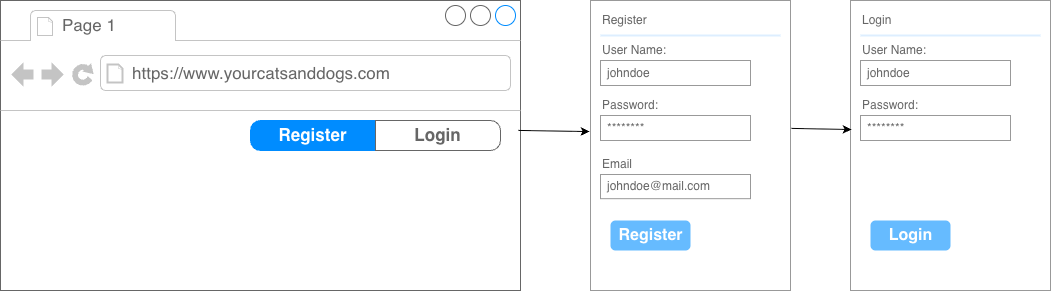

The diagram above was exported from draw.io. Its source (the exported page's mxGraphModel, read from the mxfile embedded in the PNG):
<mxGraphModel dx="1210" dy="1056" grid="1" gridSize="10" guides="1" tooltips="1" connect="1" arrows="1" fold="1" page="1" pageScale="1" pageWidth="827" pageHeight="1169" math="0" shadow="0">
  <root>
    <mxCell id="0" />
    <mxCell id="1" parent="0" />
    <mxCell id="SDE1_ElXYyhYfdFGOOJk-1" parent="1" style="strokeWidth=1;shadow=0;dashed=0;align=center;html=1;shape=mxgraph.mockup.forms.rrect;rSize=0;strokeColor=#999999;fillColor=#ffffff;" value="" vertex="1">
      <mxGeometry height="290" width="200" x="610" y="70" as="geometry" />
    </mxCell>
    <mxCell id="SDE1_ElXYyhYfdFGOOJk-2" parent="SDE1_ElXYyhYfdFGOOJk-1" style="strokeWidth=1;shadow=0;dashed=0;align=center;html=1;shape=mxgraph.mockup.forms.anchor;fontSize=12;fontColor=#666666;align=left;resizeWidth=1;spacingLeft=0;" value="Register" vertex="1">
      <mxGeometry height="20" relative="1" width="100" as="geometry">
        <mxPoint x="10" y="10" as="offset" />
      </mxGeometry>
    </mxCell>
    <mxCell id="SDE1_ElXYyhYfdFGOOJk-3" parent="SDE1_ElXYyhYfdFGOOJk-1" style="shape=line;strokeColor=#ddeeff;strokeWidth=2;html=1;resizeWidth=1;" value="" vertex="1">
      <mxGeometry height="10" relative="1" width="180" as="geometry">
        <mxPoint x="10" y="30" as="offset" />
      </mxGeometry>
    </mxCell>
    <mxCell id="SDE1_ElXYyhYfdFGOOJk-4" parent="SDE1_ElXYyhYfdFGOOJk-1" style="strokeWidth=1;shadow=0;dashed=0;align=center;html=1;shape=mxgraph.mockup.forms.anchor;fontSize=12;fontColor=#666666;align=left;resizeWidth=1;spacingLeft=0;" value="User Name:" vertex="1">
      <mxGeometry height="20" relative="1" width="100" as="geometry">
        <mxPoint x="10" y="40" as="offset" />
      </mxGeometry>
    </mxCell>
    <mxCell id="SDE1_ElXYyhYfdFGOOJk-5" parent="SDE1_ElXYyhYfdFGOOJk-1" style="strokeWidth=1;shadow=0;dashed=0;align=center;html=1;shape=mxgraph.mockup.forms.rrect;rSize=0;strokeColor=#999999;fontColor=#666666;align=left;spacingLeft=5;resizeWidth=1;" value="johndoe" vertex="1">
      <mxGeometry height="25" relative="1" width="150" as="geometry">
        <mxPoint x="10" y="60" as="offset" />
      </mxGeometry>
    </mxCell>
    <mxCell id="SDE1_ElXYyhYfdFGOOJk-6" parent="SDE1_ElXYyhYfdFGOOJk-1" style="strokeWidth=1;shadow=0;dashed=0;align=center;html=1;shape=mxgraph.mockup.forms.anchor;fontSize=12;fontColor=#666666;align=left;resizeWidth=1;spacingLeft=0;" value="Password:" vertex="1">
      <mxGeometry height="20" relative="1" width="100" as="geometry">
        <mxPoint x="10" y="95" as="offset" />
      </mxGeometry>
    </mxCell>
    <mxCell id="SDE1_ElXYyhYfdFGOOJk-7" parent="SDE1_ElXYyhYfdFGOOJk-1" style="strokeWidth=1;shadow=0;dashed=0;align=center;html=1;shape=mxgraph.mockup.forms.rrect;rSize=0;strokeColor=#999999;fontColor=#666666;align=left;spacingLeft=5;resizeWidth=1;" value="********" vertex="1">
      <mxGeometry height="25" relative="1" width="150" as="geometry">
        <mxPoint x="10" y="115" as="offset" />
      </mxGeometry>
    </mxCell>
    <mxCell id="SDE1_ElXYyhYfdFGOOJk-8" parent="SDE1_ElXYyhYfdFGOOJk-1" style="strokeWidth=1;shadow=0;dashed=0;align=center;html=1;shape=mxgraph.mockup.forms.rrect;rSize=5;strokeColor=none;fontColor=#ffffff;fillColor=#66bbff;fontSize=16;fontStyle=1;" value="Register" vertex="1">
      <mxGeometry height="30" relative="1" width="80" y="1" as="geometry">
        <mxPoint x="20" y="-70" as="offset" />
      </mxGeometry>
    </mxCell>
    <mxCell id="SDE1_ElXYyhYfdFGOOJk-13" parent="SDE1_ElXYyhYfdFGOOJk-1" style="strokeWidth=1;shadow=0;dashed=0;align=center;html=1;shape=mxgraph.mockup.forms.anchor;fontSize=12;fontColor=#666666;align=left;resizeWidth=1;spacingLeft=0;" value="Email" vertex="1">
      <mxGeometry height="19.333333333333332" width="100" x="10" y="154.66666666666666" as="geometry" />
    </mxCell>
    <mxCell id="SDE1_ElXYyhYfdFGOOJk-14" parent="SDE1_ElXYyhYfdFGOOJk-1" style="strokeWidth=1;shadow=0;dashed=0;align=center;html=1;shape=mxgraph.mockup.forms.rrect;rSize=0;strokeColor=#999999;fontColor=#666666;align=left;spacingLeft=5;resizeWidth=1;" value="johndoe@mail.com" vertex="1">
      <mxGeometry height="24.166666666666668" width="150" x="10" y="174" as="geometry" />
    </mxCell>
    <mxCell id="SDE1_ElXYyhYfdFGOOJk-15" parent="1" style="strokeWidth=1;shadow=0;dashed=0;align=center;html=1;shape=mxgraph.mockup.containers.browserWindow;rSize=0;strokeColor=#666666;strokeColor2=#008cff;strokeColor3=#c4c4c4;mainText=,;recursiveResize=0;" value="" vertex="1">
      <mxGeometry height="290" width="520" x="20" y="70" as="geometry" />
    </mxCell>
    <mxCell id="SDE1_ElXYyhYfdFGOOJk-16" parent="SDE1_ElXYyhYfdFGOOJk-15" style="strokeWidth=1;shadow=0;dashed=0;align=center;html=1;shape=mxgraph.mockup.containers.anchor;fontSize=17;fontColor=#666666;align=left;whiteSpace=wrap;" value="Page 1" vertex="1">
      <mxGeometry height="26" width="110" x="60" y="12" as="geometry" />
    </mxCell>
    <mxCell id="SDE1_ElXYyhYfdFGOOJk-17" parent="SDE1_ElXYyhYfdFGOOJk-15" style="strokeWidth=1;shadow=0;dashed=0;align=center;html=1;shape=mxgraph.mockup.containers.anchor;rSize=0;fontSize=17;fontColor=#666666;align=left;" value="https://www.yourcatsanddogs.com" vertex="1">
      <mxGeometry height="26" width="250" x="130" y="60" as="geometry" />
    </mxCell>
    <mxCell id="SDE1_ElXYyhYfdFGOOJk-18" parent="SDE1_ElXYyhYfdFGOOJk-15" style="swimlane;shape=mxgraph.bootstrap.anchor;strokeColor=#666666;fillColor=#ffffff;fontColor=#666666;fontStyle=0;childLayout=stackLayout;horizontal=0;startSize=0;horizontalStack=1;resizeParent=1;resizeParentMax=0;resizeLast=0;collapsible=0;marginBottom=0;whiteSpace=wrap;html=1;" value="" vertex="1">
      <mxGeometry height="30" width="250" x="250" y="120" as="geometry" />
    </mxCell>
    <mxCell id="SDE1_ElXYyhYfdFGOOJk-19" parent="SDE1_ElXYyhYfdFGOOJk-18" style="text;strokeColor=#008CFF;align=center;verticalAlign=middle;spacingLeft=10;spacingRight=10;overflow=hidden;points=[[0,0.5],[1,0.5]];portConstraint=eastwest;rotatable=0;whiteSpace=wrap;html=1;shape=mxgraph.mockup.leftButton;rSize=10;fillColor=#008CFF;fontColor=#ffffff;fontSize=17;fontStyle=1;" value="Register" vertex="1">
      <mxGeometry height="30" width="125" as="geometry" />
    </mxCell>
    <mxCell id="SDE1_ElXYyhYfdFGOOJk-22" parent="SDE1_ElXYyhYfdFGOOJk-18" style="text;strokeColor=inherit;align=center;verticalAlign=middle;spacingLeft=10;spacingRight=10;overflow=hidden;points=[[0,0.5],[1,0.5]];portConstraint=eastwest;rotatable=0;whiteSpace=wrap;html=1;shape=mxgraph.mockup.rightButton;rSize=10;fillColor=inherit;fontColor=inherit;fontSize=17;fontStyle=1;" value="Login" vertex="1">
      <mxGeometry height="30" width="125" x="125" as="geometry" />
    </mxCell>
    <mxCell id="SDE1_ElXYyhYfdFGOOJk-23" parent="1" style="strokeWidth=1;shadow=0;dashed=0;align=center;html=1;shape=mxgraph.mockup.forms.rrect;rSize=0;strokeColor=#999999;fillColor=#ffffff;" value="" vertex="1">
      <mxGeometry height="290" width="200" x="870" y="70" as="geometry" />
    </mxCell>
    <mxCell id="SDE1_ElXYyhYfdFGOOJk-24" parent="SDE1_ElXYyhYfdFGOOJk-23" style="strokeWidth=1;shadow=0;dashed=0;align=center;html=1;shape=mxgraph.mockup.forms.anchor;fontSize=12;fontColor=#666666;align=left;resizeWidth=1;spacingLeft=0;" value="Login" vertex="1">
      <mxGeometry height="20" relative="1" width="100" as="geometry">
        <mxPoint x="10" y="10" as="offset" />
      </mxGeometry>
    </mxCell>
    <mxCell id="SDE1_ElXYyhYfdFGOOJk-25" parent="SDE1_ElXYyhYfdFGOOJk-23" style="shape=line;strokeColor=#ddeeff;strokeWidth=2;html=1;resizeWidth=1;" value="" vertex="1">
      <mxGeometry height="10" relative="1" width="180" as="geometry">
        <mxPoint x="10" y="30" as="offset" />
      </mxGeometry>
    </mxCell>
    <mxCell id="SDE1_ElXYyhYfdFGOOJk-26" parent="SDE1_ElXYyhYfdFGOOJk-23" style="strokeWidth=1;shadow=0;dashed=0;align=center;html=1;shape=mxgraph.mockup.forms.anchor;fontSize=12;fontColor=#666666;align=left;resizeWidth=1;spacingLeft=0;" value="User Name:" vertex="1">
      <mxGeometry height="20" relative="1" width="100" as="geometry">
        <mxPoint x="10" y="40" as="offset" />
      </mxGeometry>
    </mxCell>
    <mxCell id="SDE1_ElXYyhYfdFGOOJk-27" parent="SDE1_ElXYyhYfdFGOOJk-23" style="strokeWidth=1;shadow=0;dashed=0;align=center;html=1;shape=mxgraph.mockup.forms.rrect;rSize=0;strokeColor=#999999;fontColor=#666666;align=left;spacingLeft=5;resizeWidth=1;" value="johndoe" vertex="1">
      <mxGeometry height="25" relative="1" width="150" as="geometry">
        <mxPoint x="10" y="60" as="offset" />
      </mxGeometry>
    </mxCell>
    <mxCell id="SDE1_ElXYyhYfdFGOOJk-28" parent="SDE1_ElXYyhYfdFGOOJk-23" style="strokeWidth=1;shadow=0;dashed=0;align=center;html=1;shape=mxgraph.mockup.forms.anchor;fontSize=12;fontColor=#666666;align=left;resizeWidth=1;spacingLeft=0;" value="Password:" vertex="1">
      <mxGeometry height="20" relative="1" width="100" as="geometry">
        <mxPoint x="10" y="95" as="offset" />
      </mxGeometry>
    </mxCell>
    <mxCell id="SDE1_ElXYyhYfdFGOOJk-29" parent="SDE1_ElXYyhYfdFGOOJk-23" style="strokeWidth=1;shadow=0;dashed=0;align=center;html=1;shape=mxgraph.mockup.forms.rrect;rSize=0;strokeColor=#999999;fontColor=#666666;align=left;spacingLeft=5;resizeWidth=1;" value="********" vertex="1">
      <mxGeometry height="25" relative="1" width="150" as="geometry">
        <mxPoint x="10" y="115" as="offset" />
      </mxGeometry>
    </mxCell>
    <mxCell id="SDE1_ElXYyhYfdFGOOJk-30" parent="SDE1_ElXYyhYfdFGOOJk-23" style="strokeWidth=1;shadow=0;dashed=0;align=center;html=1;shape=mxgraph.mockup.forms.rrect;rSize=5;strokeColor=none;fontColor=#ffffff;fillColor=#66bbff;fontSize=16;fontStyle=1;" value="Login" vertex="1">
      <mxGeometry height="30" relative="1" width="80" y="1" as="geometry">
        <mxPoint x="20" y="-70" as="offset" />
      </mxGeometry>
    </mxCell>
    <mxCell id="SDE1_ElXYyhYfdFGOOJk-33" edge="1" parent="1" source="SDE1_ElXYyhYfdFGOOJk-15" style="endArrow=classic;html=1;rounded=0;exitX=0.996;exitY=0.448;exitDx=0;exitDy=0;exitPerimeter=0;" value="">
      <mxGeometry height="50" relative="1" width="50" as="geometry">
        <mxPoint x="340" y="510" as="sourcePoint" />
        <mxPoint x="609" y="201.08" as="targetPoint" />
      </mxGeometry>
    </mxCell>
    <mxCell id="SDE1_ElXYyhYfdFGOOJk-34" edge="1" parent="1" source="SDE1_ElXYyhYfdFGOOJk-1" style="endArrow=classic;html=1;rounded=0;exitX=1.005;exitY=0.441;exitDx=0;exitDy=0;exitPerimeter=0;entryX=0.005;entryY=0.445;entryDx=0;entryDy=0;entryPerimeter=0;" target="SDE1_ElXYyhYfdFGOOJk-23" value="">
      <mxGeometry height="50" relative="1" width="50" as="geometry">
        <mxPoint x="740" y="470" as="sourcePoint" />
        <mxPoint x="790" y="420" as="targetPoint" />
      </mxGeometry>
    </mxCell>
  </root>
</mxGraphModel>